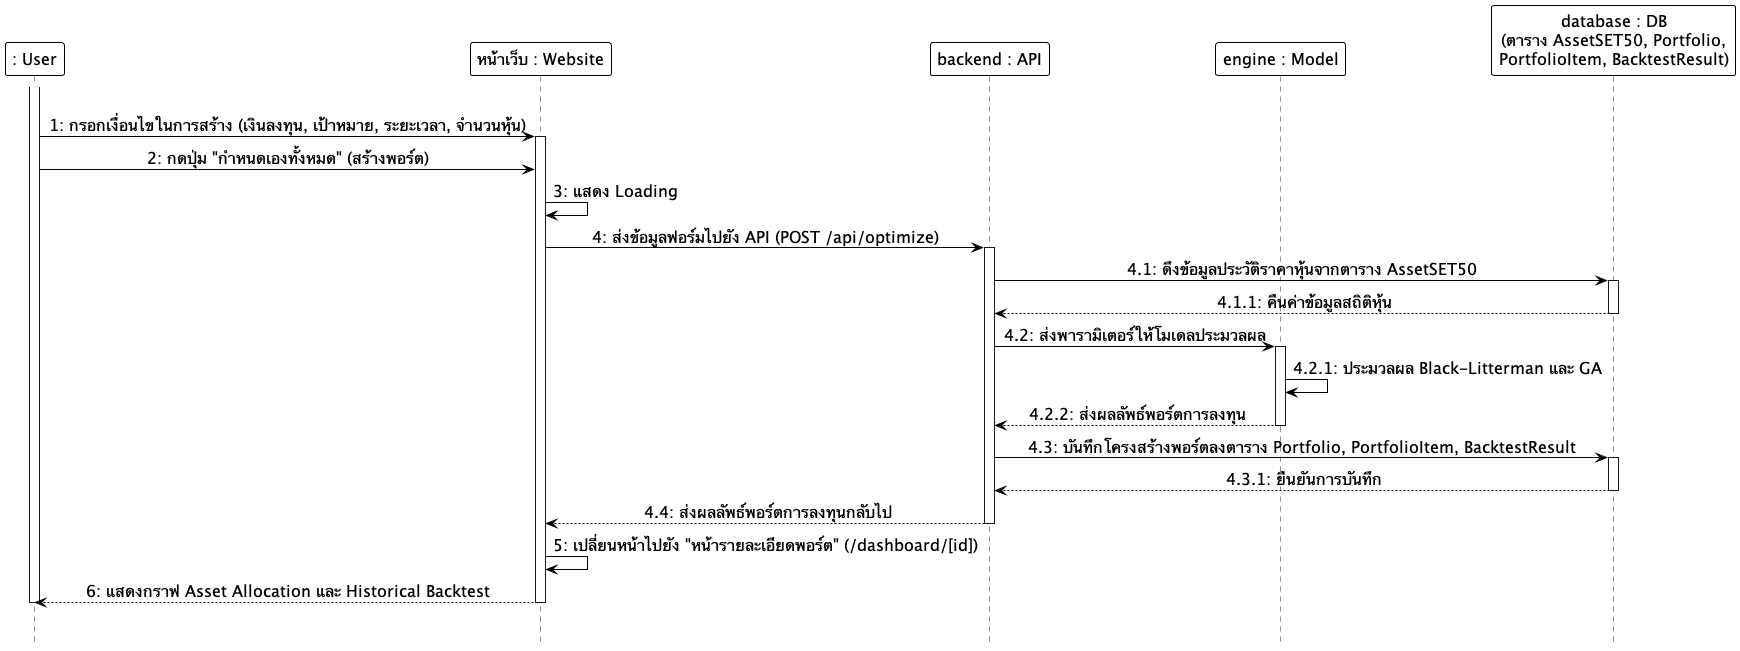

The diagram above was rendered by PlantUML. Its source (embedded in the PNG):
@startuml
hide footbox
skinparam monochrome true
skinparam shadowing false
skinparam backgroundcolor transparent
skinparam ParticipantMinHeight 60
skinparam ParticipantMinWidth 160
skinparam ParticipantBackgroundColor white
skinparam ParticipantBorderColor black
skinparam ParticipantBorderThickness 1.0
skinparam ParticipantFontSize 16
skinparam LifeLineBackgroundColor white
skinparam LifeLineBorderColor black
skinparam LifeLineBorderThickness 1.0
skinparam ArrowColor black
skinparam ArrowFontSize 16
skinparam sequenceMessageAlign center

participant ": User" as User
participant "หน้าเว็บ : Website" as Frontend
participant "backend : API" as Backend
participant "engine : Model" as Model
participant "database : DB\n(ตาราง AssetSET50, Portfolio,\nPortfolioItem, BacktestResult)" as DB

|||
activate User
User -> Frontend: 1: กรอกเงื่อนไขในการสร้าง (เงินลงทุน, เป้าหมาย, ระยะเวลา, จำนวนหุ้น)
activate Frontend
User -> Frontend: 2: กดปุ่ม "กำหนดเองทั้งหมด" (สร้างพอร์ต)
Frontend -> Frontend: 3: แสดง Loading
Frontend -> Backend: 4: ส่งข้อมูลฟอร์มไปยัง API (POST /api/optimize)
activate Backend
Backend -> DB: 4.1: ดึงข้อมูลประวัติราคาหุ้นจากตาราง AssetSET50
activate DB
DB --> Backend: 4.1.1: คืนค่าข้อมูลสถิติหุ้น
deactivate DB
Backend -> Model: 4.2: ส่งพารามิเตอร์ให้โมเดลประมวลผล
activate Model
Model -> Model: 4.2.1: ประมวลผล Black-Litterman และ GA
Model --> Backend: 4.2.2: ส่งผลลัพธ์พอร์ตการลงทุน
deactivate Model
Backend -> DB: 4.3: บันทึกโครงสร้างพอร์ตลงตาราง Portfolio, PortfolioItem, BacktestResult
activate DB
DB --> Backend: 4.3.1: ยืนยันการบันทึก
deactivate DB
Backend --> Frontend: 4.4: ส่งผลลัพธ์พอร์ตการลงทุนกลับไป
deactivate Backend
Frontend -> Frontend: 5: เปลี่ยนหน้าไปยัง "หน้ารายละเอียดพอร์ต" (/dashboard/[id])
Frontend --> User: 6: แสดงกราฟ Asset Allocation และ Historical Backtest
deactivate Frontend
deactivate User
|||
@enduml